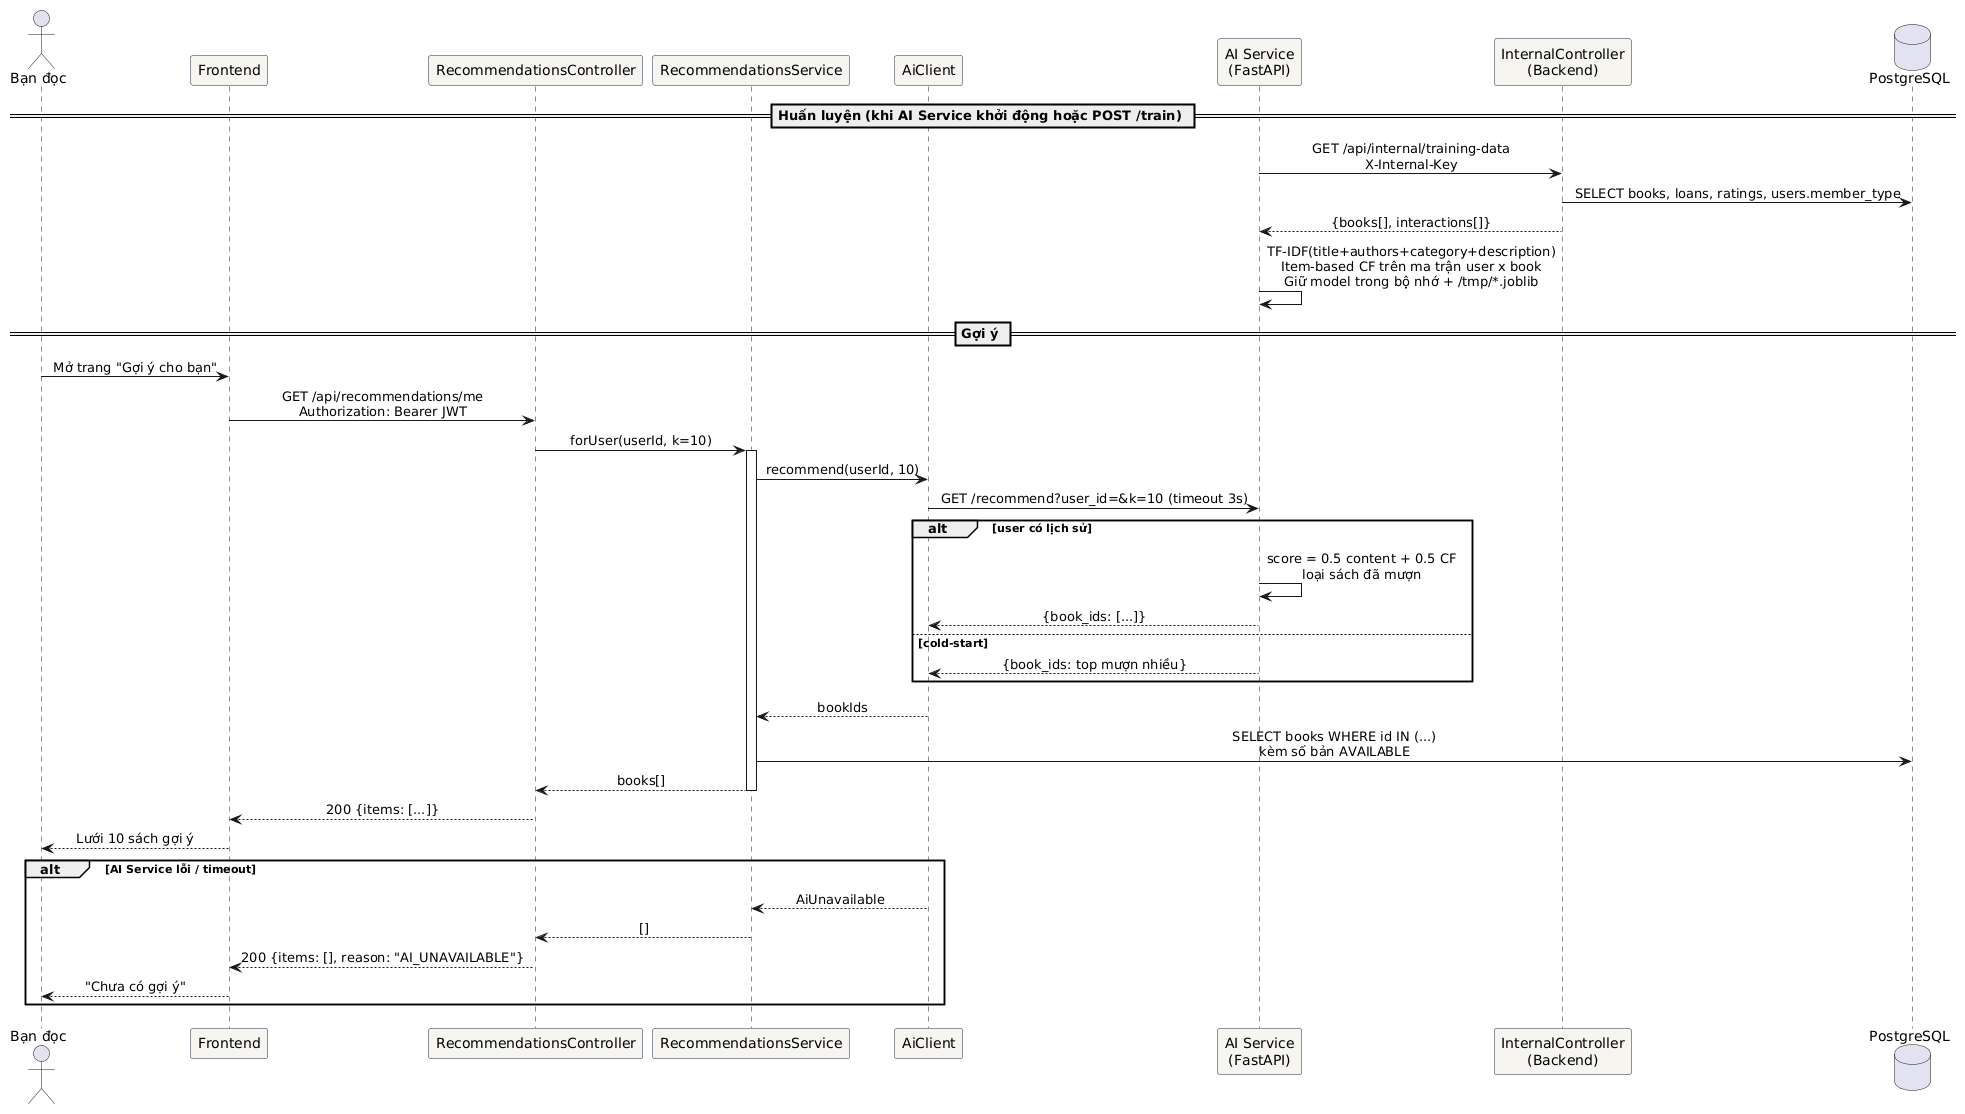

The diagram above was rendered by PlantUML. Its source (embedded in the PNG):
@startuml sequence-recommend
' Sequence 3: Gợi ý sách cá nhân hoá (US18) và huấn luyện mô hình
skinparam sequenceMessageAlign center
skinparam participant {
  BackgroundColor #F7F5F0
  BorderColor #1B2A41
}
actor "Bạn đọc" as R
participant "Frontend" as FE
participant "RecommendationsController" as C
participant "RecommendationsService" as S
participant "AiClient" as AI
participant "AI Service\n(FastAPI)" as AIS
participant "InternalController\n(Backend)" as INT
database "PostgreSQL" as DB

== Huấn luyện (khi AI Service khởi động hoặc POST /train) ==
AIS -> INT : GET /api/internal/training-data\nX-Internal-Key
INT -> DB : SELECT books, loans, ratings, users.member_type
INT --> AIS : {books[], interactions[]}
AIS -> AIS : TF-IDF(title+authors+category+description)\nItem-based CF trên ma trận user x book\nGiữ model trong bộ nhớ + /tmp/*.joblib

== Gợi ý ==
R -> FE : Mở trang "Gợi ý cho bạn"
FE -> C : GET /api/recommendations/me\nAuthorization: Bearer JWT
C -> S : forUser(userId, k=10)
activate S
S -> AI : recommend(userId, 10)
AI -> AIS : GET /recommend?user_id=&k=10 (timeout 3s)
alt user có lịch sử
  AIS -> AIS : score = 0.5 content + 0.5 CF\nloại sách đã mượn
  AIS --> AI : {book_ids: [...]}
else cold-start
  AIS --> AI : {book_ids: top mượn nhiều}
end
AI --> S : bookIds
S -> DB : SELECT books WHERE id IN (...)\nkèm số bản AVAILABLE
S --> C : books[]
deactivate S
C --> FE : 200 {items: [...]}
FE --> R : Lưới 10 sách gợi ý
alt AI Service lỗi / timeout
  AI --> S : AiUnavailable
  S --> C : []
  C --> FE : 200 {items: [], reason: "AI_UNAVAILABLE"}
  FE --> R : "Chưa có gợi ý"
end
@enduml